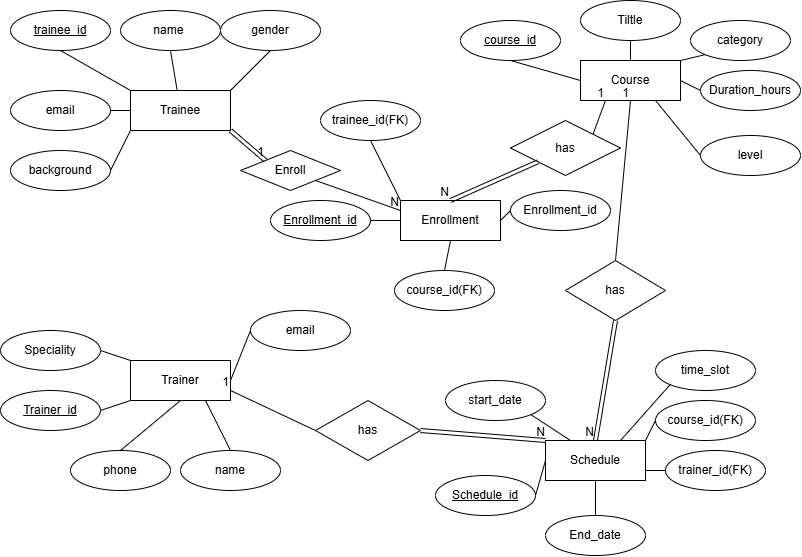

The diagram above was exported from draw.io. Its source (the exported page's mxGraphModel, read from the mxfile embedded in the PNG):
<mxGraphModel dx="1123" dy="710" grid="1" gridSize="10" guides="1" tooltips="1" connect="1" arrows="1" fold="1" page="1" pageScale="1" pageWidth="827" pageHeight="1169" math="0" shadow="0">
  <root>
    <mxCell id="0" />
    <mxCell id="1" parent="0" />
    <mxCell id="zK6a2m9vkOtASEKYnbpQ-1" value="Course" style="whiteSpace=wrap;html=1;align=center;" parent="1" vertex="1">
      <mxGeometry x="590" y="110" width="100" height="40" as="geometry" />
    </mxCell>
    <mxCell id="zK6a2m9vkOtASEKYnbpQ-2" value="Schedule" style="whiteSpace=wrap;html=1;align=center;" parent="1" vertex="1">
      <mxGeometry x="555" y="490" width="100" height="40" as="geometry" />
    </mxCell>
    <mxCell id="zK6a2m9vkOtASEKYnbpQ-3" value="Trainer" style="whiteSpace=wrap;html=1;align=center;" parent="1" vertex="1">
      <mxGeometry x="140" y="410" width="100" height="40" as="geometry" />
    </mxCell>
    <mxCell id="zK6a2m9vkOtASEKYnbpQ-4" value="Enrollment" style="whiteSpace=wrap;html=1;align=center;" parent="1" vertex="1">
      <mxGeometry x="410" y="250" width="100" height="40" as="geometry" />
    </mxCell>
    <mxCell id="zK6a2m9vkOtASEKYnbpQ-5" value="Trainee" style="whiteSpace=wrap;html=1;align=center;" parent="1" vertex="1">
      <mxGeometry x="140" y="140" width="100" height="40" as="geometry" />
    </mxCell>
    <mxCell id="zK6a2m9vkOtASEKYnbpQ-6" value="trainee_id" style="ellipse;whiteSpace=wrap;html=1;align=center;fontStyle=4;" parent="1" vertex="1">
      <mxGeometry x="20" y="60" width="100" height="40" as="geometry" />
    </mxCell>
    <mxCell id="zK6a2m9vkOtASEKYnbpQ-7" value="name&amp;nbsp;" style="ellipse;whiteSpace=wrap;html=1;align=center;" parent="1" vertex="1">
      <mxGeometry x="130" y="60" width="100" height="40" as="geometry" />
    </mxCell>
    <mxCell id="zK6a2m9vkOtASEKYnbpQ-8" value="gender" style="ellipse;whiteSpace=wrap;html=1;align=center;" parent="1" vertex="1">
      <mxGeometry x="230" y="60" width="100" height="40" as="geometry" />
    </mxCell>
    <mxCell id="zK6a2m9vkOtASEKYnbpQ-9" value="email" style="ellipse;whiteSpace=wrap;html=1;align=center;" parent="1" vertex="1">
      <mxGeometry x="20" y="140" width="100" height="40" as="geometry" />
    </mxCell>
    <mxCell id="zK6a2m9vkOtASEKYnbpQ-10" value="background" style="ellipse;whiteSpace=wrap;html=1;align=center;" parent="1" vertex="1">
      <mxGeometry x="20" y="200" width="100" height="40" as="geometry" />
    </mxCell>
    <mxCell id="zK6a2m9vkOtASEKYnbpQ-11" value="phone" style="ellipse;whiteSpace=wrap;html=1;align=center;" parent="1" vertex="1">
      <mxGeometry x="80" y="500" width="100" height="40" as="geometry" />
    </mxCell>
    <mxCell id="zK6a2m9vkOtASEKYnbpQ-12" value="Trainer_id" style="ellipse;whiteSpace=wrap;html=1;align=center;fontStyle=4;" parent="1" vertex="1">
      <mxGeometry x="10" y="440" width="100" height="40" as="geometry" />
    </mxCell>
    <mxCell id="zK6a2m9vkOtASEKYnbpQ-13" value="name" style="ellipse;whiteSpace=wrap;html=1;align=center;" parent="1" vertex="1">
      <mxGeometry x="190" y="500" width="100" height="40" as="geometry" />
    </mxCell>
    <mxCell id="zK6a2m9vkOtASEKYnbpQ-14" value="Speciality" style="ellipse;whiteSpace=wrap;html=1;align=center;" parent="1" vertex="1">
      <mxGeometry x="10" y="380" width="100" height="40" as="geometry" />
    </mxCell>
    <mxCell id="zK6a2m9vkOtASEKYnbpQ-15" value="email" style="ellipse;whiteSpace=wrap;html=1;align=center;" parent="1" vertex="1">
      <mxGeometry x="260" y="360" width="100" height="40" as="geometry" />
    </mxCell>
    <mxCell id="zK6a2m9vkOtASEKYnbpQ-16" value="course_id" style="ellipse;whiteSpace=wrap;html=1;align=center;fontStyle=4;" parent="1" vertex="1">
      <mxGeometry x="470" y="70" width="100" height="40" as="geometry" />
    </mxCell>
    <mxCell id="zK6a2m9vkOtASEKYnbpQ-17" value="Tiltle" style="ellipse;whiteSpace=wrap;html=1;align=center;" parent="1" vertex="1">
      <mxGeometry x="590" y="50" width="100" height="40" as="geometry" />
    </mxCell>
    <mxCell id="zK6a2m9vkOtASEKYnbpQ-18" value="category" style="ellipse;whiteSpace=wrap;html=1;align=center;" parent="1" vertex="1">
      <mxGeometry x="700" y="70" width="100" height="40" as="geometry" />
    </mxCell>
    <mxCell id="zK6a2m9vkOtASEKYnbpQ-19" value="Enrollment_id" style="ellipse;whiteSpace=wrap;html=1;align=center;fontStyle=4;" parent="1" vertex="1">
      <mxGeometry x="280" y="250" width="100" height="40" as="geometry" />
    </mxCell>
    <mxCell id="zK6a2m9vkOtASEKYnbpQ-20" value="Duration_hours" style="ellipse;whiteSpace=wrap;html=1;align=center;" parent="1" vertex="1">
      <mxGeometry x="710" y="120" width="100" height="40" as="geometry" />
    </mxCell>
    <mxCell id="zK6a2m9vkOtASEKYnbpQ-21" value="level" style="ellipse;whiteSpace=wrap;html=1;align=center;" parent="1" vertex="1">
      <mxGeometry x="710" y="185" width="100" height="40" as="geometry" />
    </mxCell>
    <mxCell id="zK6a2m9vkOtASEKYnbpQ-23" value="Schedule_id" style="ellipse;whiteSpace=wrap;html=1;align=center;fontStyle=4;" parent="1" vertex="1">
      <mxGeometry x="445" y="525" width="100" height="40" as="geometry" />
    </mxCell>
    <mxCell id="zK6a2m9vkOtASEKYnbpQ-24" value="start_date" style="ellipse;whiteSpace=wrap;html=1;align=center;" parent="1" vertex="1">
      <mxGeometry x="455" y="430" width="100" height="40" as="geometry" />
    </mxCell>
    <mxCell id="zK6a2m9vkOtASEKYnbpQ-25" value="course_id(FK)" style="ellipse;whiteSpace=wrap;html=1;align=center;" parent="1" vertex="1">
      <mxGeometry x="665" y="450" width="100" height="40" as="geometry" />
    </mxCell>
    <mxCell id="zK6a2m9vkOtASEKYnbpQ-27" value="End_date" style="ellipse;whiteSpace=wrap;html=1;align=center;" parent="1" vertex="1">
      <mxGeometry x="555" y="565" width="100" height="40" as="geometry" />
    </mxCell>
    <mxCell id="zK6a2m9vkOtASEKYnbpQ-28" value="time_slot" style="ellipse;whiteSpace=wrap;html=1;align=center;" parent="1" vertex="1">
      <mxGeometry x="665" y="400" width="100" height="40" as="geometry" />
    </mxCell>
    <mxCell id="zK6a2m9vkOtASEKYnbpQ-29" value="trainer_id(FK)" style="ellipse;whiteSpace=wrap;html=1;align=center;" parent="1" vertex="1">
      <mxGeometry x="675" y="500" width="100" height="40" as="geometry" />
    </mxCell>
    <mxCell id="zK6a2m9vkOtASEKYnbpQ-32" value="course_id(FK)" style="ellipse;whiteSpace=wrap;html=1;align=center;" parent="1" vertex="1">
      <mxGeometry x="404" y="320" width="100" height="40" as="geometry" />
    </mxCell>
    <mxCell id="zK6a2m9vkOtASEKYnbpQ-33" value="trainee_id(FK)" style="ellipse;whiteSpace=wrap;html=1;align=center;" parent="1" vertex="1">
      <mxGeometry x="330" y="150" width="100" height="40" as="geometry" />
    </mxCell>
    <mxCell id="zK6a2m9vkOtASEKYnbpQ-35" value="Enrollment_id" style="ellipse;whiteSpace=wrap;html=1;align=center;" parent="1" vertex="1">
      <mxGeometry x="520" y="240" width="100" height="40" as="geometry" />
    </mxCell>
    <mxCell id="zK6a2m9vkOtASEKYnbpQ-45" value="" style="endArrow=none;html=1;rounded=0;" parent="1" edge="1">
      <mxGeometry relative="1" as="geometry">
        <mxPoint x="120" y="160" as="sourcePoint" />
        <mxPoint x="140" y="160" as="targetPoint" />
      </mxGeometry>
    </mxCell>
    <mxCell id="zK6a2m9vkOtASEKYnbpQ-46" value="" style="endArrow=none;html=1;rounded=0;entryX=0;entryY=0;entryDx=0;entryDy=0;exitX=0.5;exitY=1;exitDx=0;exitDy=0;" parent="1" source="zK6a2m9vkOtASEKYnbpQ-6" target="zK6a2m9vkOtASEKYnbpQ-5" edge="1">
      <mxGeometry relative="1" as="geometry">
        <mxPoint x="70" y="120" as="sourcePoint" />
        <mxPoint x="230" y="120" as="targetPoint" />
      </mxGeometry>
    </mxCell>
    <mxCell id="zK6a2m9vkOtASEKYnbpQ-47" value="" style="endArrow=none;html=1;rounded=0;entryX=0.5;entryY=1;entryDx=0;entryDy=0;" parent="1" source="zK6a2m9vkOtASEKYnbpQ-5" target="zK6a2m9vkOtASEKYnbpQ-7" edge="1">
      <mxGeometry relative="1" as="geometry">
        <mxPoint x="170" y="140" as="sourcePoint" />
        <mxPoint x="330" y="140" as="targetPoint" />
      </mxGeometry>
    </mxCell>
    <mxCell id="zK6a2m9vkOtASEKYnbpQ-48" value="" style="endArrow=none;html=1;rounded=0;entryX=0.5;entryY=1;entryDx=0;entryDy=0;exitX=1;exitY=0;exitDx=0;exitDy=0;" parent="1" source="zK6a2m9vkOtASEKYnbpQ-5" target="zK6a2m9vkOtASEKYnbpQ-8" edge="1">
      <mxGeometry relative="1" as="geometry">
        <mxPoint x="250" y="140" as="sourcePoint" />
        <mxPoint x="410" y="140" as="targetPoint" />
      </mxGeometry>
    </mxCell>
    <mxCell id="zK6a2m9vkOtASEKYnbpQ-49" value="" style="endArrow=none;html=1;rounded=0;exitX=1;exitY=0.5;exitDx=0;exitDy=0;entryX=0;entryY=1;entryDx=0;entryDy=0;" parent="1" source="zK6a2m9vkOtASEKYnbpQ-10" target="zK6a2m9vkOtASEKYnbpQ-5" edge="1">
      <mxGeometry relative="1" as="geometry">
        <mxPoint x="160" y="230" as="sourcePoint" />
        <mxPoint x="320" y="230" as="targetPoint" />
      </mxGeometry>
    </mxCell>
    <mxCell id="zK6a2m9vkOtASEKYnbpQ-52" value="" style="endArrow=none;html=1;rounded=0;exitX=0.5;exitY=1;exitDx=0;exitDy=0;entryX=0;entryY=0.5;entryDx=0;entryDy=0;" parent="1" source="zK6a2m9vkOtASEKYnbpQ-16" target="zK6a2m9vkOtASEKYnbpQ-1" edge="1">
      <mxGeometry relative="1" as="geometry">
        <mxPoint x="440" y="130" as="sourcePoint" />
        <mxPoint x="600" y="130" as="targetPoint" />
      </mxGeometry>
    </mxCell>
    <mxCell id="zK6a2m9vkOtASEKYnbpQ-54" value="" style="endArrow=none;html=1;rounded=0;exitX=0.75;exitY=1;exitDx=0;exitDy=0;entryX=0;entryY=0.5;entryDx=0;entryDy=0;" parent="1" source="zK6a2m9vkOtASEKYnbpQ-1" target="zK6a2m9vkOtASEKYnbpQ-21" edge="1">
      <mxGeometry relative="1" as="geometry">
        <mxPoint x="610" y="170" as="sourcePoint" />
        <mxPoint x="770" y="170" as="targetPoint" />
      </mxGeometry>
    </mxCell>
    <mxCell id="zK6a2m9vkOtASEKYnbpQ-55" value="" style="endArrow=none;html=1;rounded=0;exitX=0.5;exitY=0;exitDx=0;exitDy=0;entryX=0.5;entryY=1;entryDx=0;entryDy=0;" parent="1" source="zK6a2m9vkOtASEKYnbpQ-1" target="zK6a2m9vkOtASEKYnbpQ-17" edge="1">
      <mxGeometry relative="1" as="geometry">
        <mxPoint x="530" y="100" as="sourcePoint" />
        <mxPoint x="690" y="100" as="targetPoint" />
      </mxGeometry>
    </mxCell>
    <mxCell id="zK6a2m9vkOtASEKYnbpQ-56" value="" style="endArrow=none;html=1;rounded=0;exitX=1;exitY=0;exitDx=0;exitDy=0;entryX=0;entryY=1;entryDx=0;entryDy=0;" parent="1" source="zK6a2m9vkOtASEKYnbpQ-1" target="zK6a2m9vkOtASEKYnbpQ-18" edge="1">
      <mxGeometry relative="1" as="geometry">
        <mxPoint x="660" y="120" as="sourcePoint" />
        <mxPoint x="820" y="120" as="targetPoint" />
      </mxGeometry>
    </mxCell>
    <mxCell id="zK6a2m9vkOtASEKYnbpQ-57" value="" style="endArrow=none;html=1;rounded=0;exitX=1;exitY=0.5;exitDx=0;exitDy=0;entryX=0;entryY=0.5;entryDx=0;entryDy=0;" parent="1" source="zK6a2m9vkOtASEKYnbpQ-1" target="zK6a2m9vkOtASEKYnbpQ-20" edge="1">
      <mxGeometry relative="1" as="geometry">
        <mxPoint x="480" y="190" as="sourcePoint" />
        <mxPoint x="640" y="190" as="targetPoint" />
      </mxGeometry>
    </mxCell>
    <mxCell id="zK6a2m9vkOtASEKYnbpQ-58" value="" style="endArrow=none;html=1;rounded=0;exitX=0;exitY=0;exitDx=0;exitDy=0;entryX=0.5;entryY=1;entryDx=0;entryDy=0;" parent="1" source="zK6a2m9vkOtASEKYnbpQ-4" target="zK6a2m9vkOtASEKYnbpQ-33" edge="1">
      <mxGeometry relative="1" as="geometry">
        <mxPoint x="350" y="90" as="sourcePoint" />
        <mxPoint x="350" y="210" as="targetPoint" />
      </mxGeometry>
    </mxCell>
    <mxCell id="zK6a2m9vkOtASEKYnbpQ-59" value="" style="endArrow=none;html=1;rounded=0;exitX=0.5;exitY=0;exitDx=0;exitDy=0;entryX=0.5;entryY=1;entryDx=0;entryDy=0;" parent="1" source="zK6a2m9vkOtASEKYnbpQ-32" target="zK6a2m9vkOtASEKYnbpQ-4" edge="1">
      <mxGeometry relative="1" as="geometry">
        <mxPoint x="490" y="310" as="sourcePoint" />
        <mxPoint x="650" y="310" as="targetPoint" />
      </mxGeometry>
    </mxCell>
    <mxCell id="zK6a2m9vkOtASEKYnbpQ-60" value="" style="endArrow=none;html=1;rounded=0;exitX=1;exitY=0.5;exitDx=0;exitDy=0;entryX=0;entryY=0.5;entryDx=0;entryDy=0;" parent="1" source="zK6a2m9vkOtASEKYnbpQ-4" target="zK6a2m9vkOtASEKYnbpQ-35" edge="1">
      <mxGeometry relative="1" as="geometry">
        <mxPoint x="520" y="290" as="sourcePoint" />
        <mxPoint x="680" y="290" as="targetPoint" />
      </mxGeometry>
    </mxCell>
    <mxCell id="zK6a2m9vkOtASEKYnbpQ-61" value="" style="endArrow=none;html=1;rounded=0;exitX=1;exitY=0.5;exitDx=0;exitDy=0;entryX=0;entryY=0.5;entryDx=0;entryDy=0;" parent="1" source="zK6a2m9vkOtASEKYnbpQ-19" target="zK6a2m9vkOtASEKYnbpQ-4" edge="1">
      <mxGeometry relative="1" as="geometry">
        <mxPoint x="370" y="300" as="sourcePoint" />
        <mxPoint x="400" y="270" as="targetPoint" />
        <Array as="points" />
      </mxGeometry>
    </mxCell>
    <mxCell id="zK6a2m9vkOtASEKYnbpQ-63" value="" style="endArrow=none;html=1;rounded=0;entryX=0;entryY=0;entryDx=0;entryDy=0;" parent="1" target="zK6a2m9vkOtASEKYnbpQ-3" edge="1">
      <mxGeometry relative="1" as="geometry">
        <mxPoint x="110" y="400" as="sourcePoint" />
        <mxPoint x="270" y="400" as="targetPoint" />
      </mxGeometry>
    </mxCell>
    <mxCell id="zK6a2m9vkOtASEKYnbpQ-64" value="" style="endArrow=none;html=1;rounded=0;exitX=1;exitY=0.5;exitDx=0;exitDy=0;entryX=0;entryY=1;entryDx=0;entryDy=0;" parent="1" source="zK6a2m9vkOtASEKYnbpQ-12" target="zK6a2m9vkOtASEKYnbpQ-3" edge="1">
      <mxGeometry relative="1" as="geometry">
        <mxPoint x="140" y="470" as="sourcePoint" />
        <mxPoint x="300" y="470" as="targetPoint" />
      </mxGeometry>
    </mxCell>
    <mxCell id="zK6a2m9vkOtASEKYnbpQ-65" value="" style="endArrow=none;html=1;rounded=0;entryX=0.5;entryY=1;entryDx=0;entryDy=0;exitX=0.5;exitY=0;exitDx=0;exitDy=0;" parent="1" source="zK6a2m9vkOtASEKYnbpQ-11" target="zK6a2m9vkOtASEKYnbpQ-3" edge="1">
      <mxGeometry relative="1" as="geometry">
        <mxPoint x="120" y="480" as="sourcePoint" />
        <mxPoint x="280" y="480" as="targetPoint" />
      </mxGeometry>
    </mxCell>
    <mxCell id="zK6a2m9vkOtASEKYnbpQ-66" value="" style="endArrow=none;html=1;rounded=0;exitX=0.75;exitY=1;exitDx=0;exitDy=0;entryX=0.5;entryY=0;entryDx=0;entryDy=0;" parent="1" source="zK6a2m9vkOtASEKYnbpQ-3" target="zK6a2m9vkOtASEKYnbpQ-13" edge="1">
      <mxGeometry relative="1" as="geometry">
        <mxPoint x="200" y="470" as="sourcePoint" />
        <mxPoint x="360" y="470" as="targetPoint" />
      </mxGeometry>
    </mxCell>
    <mxCell id="zK6a2m9vkOtASEKYnbpQ-67" value="" style="endArrow=none;html=1;rounded=0;exitX=1;exitY=0.5;exitDx=0;exitDy=0;entryX=0;entryY=0.5;entryDx=0;entryDy=0;" parent="1" source="zK6a2m9vkOtASEKYnbpQ-3" target="zK6a2m9vkOtASEKYnbpQ-15" edge="1">
      <mxGeometry relative="1" as="geometry">
        <mxPoint x="250" y="390" as="sourcePoint" />
        <mxPoint x="410" y="390" as="targetPoint" />
      </mxGeometry>
    </mxCell>
    <mxCell id="zK6a2m9vkOtASEKYnbpQ-68" value="" style="endArrow=none;html=1;rounded=0;exitX=1;exitY=0.5;exitDx=0;exitDy=0;entryX=0;entryY=0.5;entryDx=0;entryDy=0;" parent="1" source="zK6a2m9vkOtASEKYnbpQ-23" target="zK6a2m9vkOtASEKYnbpQ-2" edge="1">
      <mxGeometry relative="1" as="geometry">
        <mxPoint x="520" y="550" as="sourcePoint" />
        <mxPoint x="680" y="550" as="targetPoint" />
      </mxGeometry>
    </mxCell>
    <mxCell id="zK6a2m9vkOtASEKYnbpQ-69" value="" style="endArrow=none;html=1;rounded=0;exitX=1;exitY=1;exitDx=0;exitDy=0;entryX=0.25;entryY=0;entryDx=0;entryDy=0;" parent="1" source="zK6a2m9vkOtASEKYnbpQ-24" target="zK6a2m9vkOtASEKYnbpQ-2" edge="1">
      <mxGeometry relative="1" as="geometry">
        <mxPoint x="440" y="610" as="sourcePoint" />
        <mxPoint x="600" y="610" as="targetPoint" />
      </mxGeometry>
    </mxCell>
    <mxCell id="zK6a2m9vkOtASEKYnbpQ-71" value="" style="endArrow=none;html=1;rounded=0;exitX=0.75;exitY=0;exitDx=0;exitDy=0;entryX=0;entryY=1;entryDx=0;entryDy=0;" parent="1" source="zK6a2m9vkOtASEKYnbpQ-2" target="zK6a2m9vkOtASEKYnbpQ-28" edge="1">
      <mxGeometry relative="1" as="geometry">
        <mxPoint x="620" y="460" as="sourcePoint" />
        <mxPoint x="780" y="460" as="targetPoint" />
      </mxGeometry>
    </mxCell>
    <mxCell id="zK6a2m9vkOtASEKYnbpQ-72" value="" style="endArrow=none;html=1;rounded=0;entryX=0;entryY=0.5;entryDx=0;entryDy=0;exitX=1;exitY=0;exitDx=0;exitDy=0;" parent="1" source="zK6a2m9vkOtASEKYnbpQ-2" target="zK6a2m9vkOtASEKYnbpQ-25" edge="1">
      <mxGeometry relative="1" as="geometry">
        <mxPoint x="650" y="495" as="sourcePoint" />
        <mxPoint x="700" y="445" as="targetPoint" />
      </mxGeometry>
    </mxCell>
    <mxCell id="zK6a2m9vkOtASEKYnbpQ-73" value="" style="endArrow=none;html=1;rounded=0;exitX=1;exitY=0.75;exitDx=0;exitDy=0;entryX=0;entryY=0.5;entryDx=0;entryDy=0;" parent="1" source="zK6a2m9vkOtASEKYnbpQ-2" target="zK6a2m9vkOtASEKYnbpQ-29" edge="1">
      <mxGeometry relative="1" as="geometry">
        <mxPoint x="600" y="560" as="sourcePoint" />
        <mxPoint x="760" y="560" as="targetPoint" />
      </mxGeometry>
    </mxCell>
    <mxCell id="zK6a2m9vkOtASEKYnbpQ-74" value="" style="endArrow=none;html=1;rounded=0;exitX=0.5;exitY=1;exitDx=0;exitDy=0;entryX=0.5;entryY=0;entryDx=0;entryDy=0;" parent="1" source="zK6a2m9vkOtASEKYnbpQ-2" target="zK6a2m9vkOtASEKYnbpQ-27" edge="1">
      <mxGeometry relative="1" as="geometry">
        <mxPoint x="420" y="580" as="sourcePoint" />
        <mxPoint x="580" y="580" as="targetPoint" />
      </mxGeometry>
    </mxCell>
    <mxCell id="zK6a2m9vkOtASEKYnbpQ-77" value="Enroll" style="shape=rhombus;perimeter=rhombusPerimeter;whiteSpace=wrap;html=1;align=center;" parent="1" vertex="1">
      <mxGeometry x="250" y="200" width="100" height="40" as="geometry" />
    </mxCell>
    <mxCell id="zK6a2m9vkOtASEKYnbpQ-78" value="" style="shape=link;html=1;rounded=0;exitX=1;exitY=1;exitDx=0;exitDy=0;entryX=0;entryY=0;entryDx=0;entryDy=0;" parent="1" source="zK6a2m9vkOtASEKYnbpQ-5" target="zK6a2m9vkOtASEKYnbpQ-77" edge="1">
      <mxGeometry relative="1" as="geometry">
        <mxPoint x="120" y="250" as="sourcePoint" />
        <mxPoint x="280" y="250" as="targetPoint" />
      </mxGeometry>
    </mxCell>
    <mxCell id="zK6a2m9vkOtASEKYnbpQ-79" value="1" style="resizable=0;html=1;whiteSpace=wrap;align=right;verticalAlign=bottom;" parent="zK6a2m9vkOtASEKYnbpQ-78" connectable="0" vertex="1">
      <mxGeometry x="1" relative="1" as="geometry" />
    </mxCell>
    <mxCell id="zK6a2m9vkOtASEKYnbpQ-80" value="" style="endArrow=none;html=1;rounded=0;exitX=1;exitY=1;exitDx=0;exitDy=0;entryX=0;entryY=0.25;entryDx=0;entryDy=0;" parent="1" source="zK6a2m9vkOtASEKYnbpQ-77" target="zK6a2m9vkOtASEKYnbpQ-4" edge="1">
      <mxGeometry relative="1" as="geometry">
        <mxPoint x="90" y="270" as="sourcePoint" />
        <mxPoint x="250" y="270" as="targetPoint" />
      </mxGeometry>
    </mxCell>
    <mxCell id="zK6a2m9vkOtASEKYnbpQ-81" value="N" style="resizable=0;html=1;whiteSpace=wrap;align=right;verticalAlign=bottom;" parent="zK6a2m9vkOtASEKYnbpQ-80" connectable="0" vertex="1">
      <mxGeometry x="1" relative="1" as="geometry" />
    </mxCell>
    <mxCell id="zK6a2m9vkOtASEKYnbpQ-82" value="has" style="shape=rhombus;perimeter=rhombusPerimeter;whiteSpace=wrap;html=1;align=center;" parent="1" vertex="1">
      <mxGeometry x="520" y="170" width="110" height="55" as="geometry" />
    </mxCell>
    <mxCell id="zK6a2m9vkOtASEKYnbpQ-87" value="has" style="shape=rhombus;perimeter=rhombusPerimeter;whiteSpace=wrap;html=1;align=center;" parent="1" vertex="1">
      <mxGeometry x="575" y="310" width="100" height="60" as="geometry" />
    </mxCell>
    <mxCell id="9sCuPmfQZUhDxABdJJIC-1" value="" style="shape=link;html=1;rounded=0;entryX=0.5;entryY=0;entryDx=0;entryDy=0;exitX=0;exitY=1;exitDx=0;exitDy=0;" parent="1" source="zK6a2m9vkOtASEKYnbpQ-82" target="zK6a2m9vkOtASEKYnbpQ-4" edge="1">
      <mxGeometry relative="1" as="geometry">
        <mxPoint x="300" y="320" as="sourcePoint" />
        <mxPoint x="460" y="320" as="targetPoint" />
      </mxGeometry>
    </mxCell>
    <mxCell id="9sCuPmfQZUhDxABdJJIC-2" value="N" style="resizable=0;html=1;whiteSpace=wrap;align=right;verticalAlign=bottom;" parent="9sCuPmfQZUhDxABdJJIC-1" connectable="0" vertex="1">
      <mxGeometry x="1" relative="1" as="geometry" />
    </mxCell>
    <mxCell id="9sCuPmfQZUhDxABdJJIC-3" value="" style="endArrow=none;html=1;rounded=0;entryX=0.25;entryY=1;entryDx=0;entryDy=0;exitX=1;exitY=0;exitDx=0;exitDy=0;" parent="1" source="zK6a2m9vkOtASEKYnbpQ-82" target="zK6a2m9vkOtASEKYnbpQ-1" edge="1">
      <mxGeometry relative="1" as="geometry">
        <mxPoint x="430" y="160" as="sourcePoint" />
        <mxPoint x="590" y="160" as="targetPoint" />
      </mxGeometry>
    </mxCell>
    <mxCell id="9sCuPmfQZUhDxABdJJIC-4" value="1" style="resizable=0;html=1;whiteSpace=wrap;align=right;verticalAlign=bottom;" parent="9sCuPmfQZUhDxABdJJIC-3" connectable="0" vertex="1">
      <mxGeometry x="1" relative="1" as="geometry" />
    </mxCell>
    <mxCell id="9sCuPmfQZUhDxABdJJIC-11" value="" style="shape=link;html=1;rounded=0;exitX=0.5;exitY=1;exitDx=0;exitDy=0;entryX=0.5;entryY=0;entryDx=0;entryDy=0;" parent="1" source="zK6a2m9vkOtASEKYnbpQ-87" target="zK6a2m9vkOtASEKYnbpQ-2" edge="1">
      <mxGeometry relative="1" as="geometry">
        <mxPoint x="430" y="420" as="sourcePoint" />
        <mxPoint x="590" y="420" as="targetPoint" />
      </mxGeometry>
    </mxCell>
    <mxCell id="9sCuPmfQZUhDxABdJJIC-12" value="N" style="resizable=0;html=1;whiteSpace=wrap;align=right;verticalAlign=bottom;" parent="9sCuPmfQZUhDxABdJJIC-11" connectable="0" vertex="1">
      <mxGeometry x="1" relative="1" as="geometry" />
    </mxCell>
    <mxCell id="9sCuPmfQZUhDxABdJJIC-17" value="" style="endArrow=none;html=1;rounded=0;entryX=0.5;entryY=1;entryDx=0;entryDy=0;exitX=0.5;exitY=0;exitDx=0;exitDy=0;" parent="1" source="zK6a2m9vkOtASEKYnbpQ-87" target="zK6a2m9vkOtASEKYnbpQ-1" edge="1">
      <mxGeometry relative="1" as="geometry">
        <mxPoint x="640" y="280" as="sourcePoint" />
        <mxPoint x="800" y="280" as="targetPoint" />
      </mxGeometry>
    </mxCell>
    <mxCell id="9sCuPmfQZUhDxABdJJIC-18" value="1" style="resizable=0;html=1;whiteSpace=wrap;align=right;verticalAlign=bottom;" parent="9sCuPmfQZUhDxABdJJIC-17" connectable="0" vertex="1">
      <mxGeometry x="1" relative="1" as="geometry" />
    </mxCell>
    <mxCell id="9sCuPmfQZUhDxABdJJIC-19" value="has" style="shape=rhombus;perimeter=rhombusPerimeter;whiteSpace=wrap;html=1;align=center;" parent="1" vertex="1">
      <mxGeometry x="325" y="450" width="105" height="60" as="geometry" />
    </mxCell>
    <mxCell id="9sCuPmfQZUhDxABdJJIC-20" value="" style="shape=link;html=1;rounded=0;exitX=1;exitY=0.5;exitDx=0;exitDy=0;entryX=0;entryY=0;entryDx=0;entryDy=0;" parent="1" source="9sCuPmfQZUhDxABdJJIC-19" target="zK6a2m9vkOtASEKYnbpQ-2" edge="1">
      <mxGeometry relative="1" as="geometry">
        <mxPoint x="430" y="500" as="sourcePoint" />
        <mxPoint x="590" y="500" as="targetPoint" />
      </mxGeometry>
    </mxCell>
    <mxCell id="9sCuPmfQZUhDxABdJJIC-21" value="N" style="resizable=0;html=1;whiteSpace=wrap;align=right;verticalAlign=bottom;" parent="9sCuPmfQZUhDxABdJJIC-20" connectable="0" vertex="1">
      <mxGeometry x="1" relative="1" as="geometry" />
    </mxCell>
    <mxCell id="9sCuPmfQZUhDxABdJJIC-22" value="" style="endArrow=none;html=1;rounded=0;entryX=1;entryY=0.75;entryDx=0;entryDy=0;exitX=0;exitY=0.5;exitDx=0;exitDy=0;" parent="1" source="9sCuPmfQZUhDxABdJJIC-19" target="zK6a2m9vkOtASEKYnbpQ-3" edge="1">
      <mxGeometry relative="1" as="geometry">
        <mxPoint x="300" y="590" as="sourcePoint" />
        <mxPoint x="460" y="590" as="targetPoint" />
      </mxGeometry>
    </mxCell>
    <mxCell id="9sCuPmfQZUhDxABdJJIC-23" value="1" style="resizable=0;html=1;whiteSpace=wrap;align=right;verticalAlign=bottom;" parent="9sCuPmfQZUhDxABdJJIC-22" connectable="0" vertex="1">
      <mxGeometry x="1" relative="1" as="geometry" />
    </mxCell>
  </root>
</mxGraphModel>